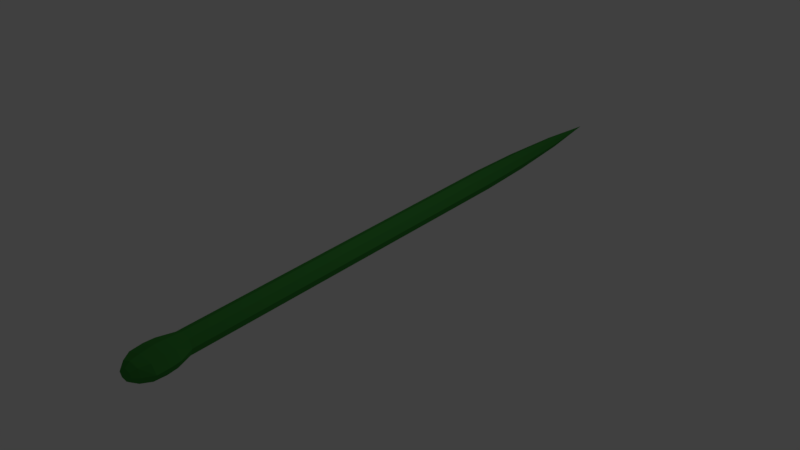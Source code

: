 # Source: snake.blend  (saved by Blender 2.78.0; exported with 4.5.12 LTS)
import bpy
from mathutils import Matrix  # noqa: F401  (used for matrix-valued properties, if any)

bpy.ops.wm.read_factory_settings(use_empty=True)
scene = bpy.context.scene
scene.name = 'Scene'

# ---- collections
col_collection_1 = bpy.data.collections.new('Collection 1'); scene.collection.children.link(col_collection_1)

# ---- materials (node trees are filled in below, after node groups)
mat_material_001 = bpy.data.materials.new('Material.001')
mat_material_001.alpha_threshold = 0.0
mat_material_001.diffuse_color = (0.04759, 0.2738, 0.04538, 1.0)
mat_material_001.specular_color = (0.0, 0.0, 0.0)
mat_material_001.roughness = 0.5

# ---- material node trees

# ---- world
world_world = bpy.data.worlds.new('World'); scene.world = world_world
world_world.color = (0.05088, 0.05088, 0.05088)
world_world.use_sun_shadow = False
world_world.sun_shadow_jitter_overblur = 0.0
world_world.cycles.sampling_method = 'MANUAL'

# ---- lights
light_lamp = bpy.data.lights.new('Lamp', 'POINT')
light_lamp.transmission_factor = 0.0
light_lamp.cutoff_distance = 30.0
light_lamp.energy = 100.0
light_lamp.shadow_buffer_clip_start = 1.001
light_lamp.shadow_soft_size = 0.1
light_lamp.shadow_maximum_resolution = 0.006
light_lamp.use_absolute_resolution = True

# ---- meshes
me_cylinder = bpy.data.meshes.new('Cylinder')
me_cylinder.from_pydata([(-0.2941, 22.62, 0.2941), (1.193e-08, -10.01, 0.8002), (0.5658, -6.873, 0.5658), (0.5658, -10.01, 0.5658), (0.8002, -6.873, -9.129e-07), (0.8002, -10.01, -1.023e-06), (0.5658, -6.873, -0.5658), (0.5658, -10.01, -0.5658), (-5.803e-08, -6.873, -0.8002), (2.536e-07, -10.01, -0.8002), (-0.4159, 22.62, 2.873e-06), (-0.5658, -10.01, -0.5658), (-0.2941, 22.62, -0.2941), (-0.8002, -10.01, -1.31e-06), (-1.134e-07, 22.62, -0.4159), (-0.5658, -10.01, 0.5658), (1.193e-08, -12.9, 0.8002), (0.5658, -12.9, 0.5658), (0.8002, -12.9, -1.412e-06), (0.5658, -12.9, -0.5658), (2.536e-07, -12.9, -0.8002), (-0.5658, -12.9, -0.5658), (-0.8002, -12.9, -1.698e-06), (-0.5658, -12.9, 0.5658), (1.193e-08, -15.28, 0.8002), (0.5658, -15.28, 0.5658), (0.8002, -15.28, -1.732e-06), (0.5658, -15.28, -0.5658), (2.536e-07, -15.28, -0.8002), (-0.5658, -15.28, -0.5658), (-0.8002, -15.28, -2.018e-06), (-0.5658, -15.28, 0.5658), (-6.228e-08, -17.28, 1.334), (0.6553, -17.28, 0.9434), (0.9268, -17.28, -1.975e-06), (0.6553, -17.28, -0.9434), (3.762e-07, -17.28, -1.334), (-0.6553, -17.28, -0.9434), (-0.9268, -17.28, -2.293e-06), (-0.6553, -17.28, 0.9434), (-6.911e-08, -18.23, 1.334), (0.5843, -18.23, 0.9434), (0.8264, -18.23, -2.121e-06), (0.5843, -18.23, -0.9434), (3.782e-07, -18.23, -1.334), (-0.5843, -18.23, -0.9434), (-0.8264, -18.23, -2.401e-06), (-0.5843, -18.23, 0.9434), (1.948e-08, -18.91, 0.8631), (0.5012, -18.91, 0.6103), (0.7089, -18.91, -2.214e-06), (0.5012, -18.91, -0.6103), (2.936e-07, -18.91, -0.8631), (-0.5012, -18.91, -0.6103), (-0.7089, -18.91, -2.462e-06), (-0.5012, -18.91, 0.6103), (8.025e-08, -19.28, 0.5256), (0.3052, -19.28, 0.3717), (0.4317, -19.28, -2.324e-06), (0.3052, -19.28, -0.3717), (2.472e-07, -19.28, -0.5256), (-0.3052, -19.28, -0.3717), (-0.4317, -19.28, -2.476e-06), (-0.3052, -19.28, 0.3717), (1.69e-07, -19.43, -2.447e-06), (0.8929, -16.48, -1.873e-06), (0.6314, -16.48, -0.8963), (-5.908e-08, -16.48, 1.268), (0.6314, -16.48, 0.8963), (-0.6314, -16.48, 0.8963), (-0.6314, -16.48, -0.8963), (-0.8929, -16.48, -2.18e-06), (3.564e-07, -16.48, -1.268), (-2.997e-07, -6.873, 0.8002), (0.2941, 22.62, -0.2941), (0.4159, 22.62, 3.022e-06), (0.2941, 22.62, 0.2941), (-2.39e-07, 22.62, 0.4159), (-0.5658, -6.873, -0.5658), (-0.8002, -6.873, -1.199e-06), (-0.5658, -6.873, 0.5658), (-2.997e-07, -3.087, 0.8002), (0.5658, -3.087, 0.5658), (0.8002, -3.087, -4.043e-07), (0.5658, -3.087, -0.5658), (-5.803e-08, -3.087, -0.8002), (-0.5658, -3.087, -0.5658), (-0.8002, -3.087, -6.905e-07), (-0.5658, -3.087, 0.5658), (-2.997e-07, 0.3857, 0.8002), (0.5658, 0.3857, 0.5658), (0.8002, 0.3857, 6.227e-08), (0.5658, 0.3857, -0.5658), (-5.803e-08, 0.3857, -0.8002), (-0.5658, 0.3857, -0.5658), (-0.8002, 0.3857, -2.239e-07), (-0.5658, 0.3857, 0.5658), (-2.997e-07, 4.271, 0.8002), (0.5658, 4.271, 0.5658), (0.8002, 4.271, 5.843e-07), (0.5658, 4.271, -0.5658), (-5.803e-08, 4.271, -0.8002), (-0.5658, 4.271, -0.5658), (-0.8002, 4.271, 2.981e-07), (-0.5658, 4.271, 0.5658), (-2.997e-07, 8.76, 0.8002), (0.5658, 8.76, 0.5658), (0.8002, 8.76, 1.187e-06), (0.5658, 8.76, -0.5658), (-5.803e-08, 8.76, -0.8002), (-0.5658, 8.76, -0.5658), (-0.8002, 8.76, 9.013e-07), (-0.5658, 8.76, 0.5658), (-2.997e-07, 13.32, 0.8002), (0.5658, 13.32, 0.5658), (0.8002, 13.32, 1.8e-06), (0.5658, 13.32, -0.5658), (-5.803e-08, 13.32, -0.8002), (-0.5658, 13.32, -0.5658), (-0.8002, 13.32, 1.514e-06), (-0.5658, 13.32, 0.5658), (-2.816e-07, 17.69, 0.6875), (0.4861, 17.69, 0.4861), (0.6875, 17.69, 2.379e-06), (0.4861, 17.69, -0.4861), (-7.399e-08, 17.69, -0.6875), (-0.4861, 17.69, -0.4861), (-0.6875, 17.69, 2.133e-06), (-0.4861, 17.69, 0.4861), (-1.789e-07, 26.99, 3.576e-06)], [], [(73, 1, 3, 2), (2, 3, 5, 4), (4, 5, 7, 6), (6, 7, 9, 8), (8, 9, 11, 78), (78, 11, 13, 79), (15, 13, 22, 23), (79, 13, 15, 80), (80, 15, 1, 73), (122, 123, 75, 76), (5, 3, 17, 18), (11, 9, 20, 21), (1, 15, 23, 16), (3, 1, 16, 17), (7, 5, 18, 19), (13, 11, 21, 22), (9, 7, 19, 20), (16, 23, 31, 24), (22, 21, 29, 30), (20, 19, 27, 28), (18, 17, 25, 26), (23, 22, 30, 31), (21, 20, 28, 29), (19, 18, 26, 27), (17, 16, 24, 25), (66, 65, 34, 35), (68, 67, 32, 33), (67, 69, 39, 32), (71, 70, 37, 38), (72, 66, 35, 36), (65, 68, 33, 34), (69, 71, 38, 39), (70, 72, 36, 37), (39, 38, 46, 47), (37, 36, 44, 45), (35, 34, 42, 43), (33, 32, 40, 41), (32, 39, 47, 40), (38, 37, 45, 46), (36, 35, 43, 44), (34, 33, 41, 42), (44, 43, 51, 52), (42, 41, 49, 50), (47, 46, 54, 55), (45, 44, 52, 53), (43, 42, 50, 51), (41, 40, 48, 49), (40, 47, 55, 48), (46, 45, 53, 54), (48, 55, 63, 56), (54, 53, 61, 62), (52, 51, 59, 60), (50, 49, 57, 58), (55, 54, 62, 63), (53, 52, 60, 61), (51, 50, 58, 59), (49, 48, 56, 57), (61, 60, 64), (59, 58, 64), (57, 56, 64), (56, 63, 64), (62, 61, 64), (60, 59, 64), (58, 57, 64), (63, 62, 64), (29, 28, 72, 70), (31, 30, 71, 69), (26, 25, 68, 65), (28, 27, 66, 72), (30, 29, 70, 71), (24, 31, 69, 67), (25, 24, 67, 68), (27, 26, 65, 66), (124, 125, 14, 74), (126, 127, 10, 12), (128, 121, 77, 0), (121, 122, 76, 77), (123, 124, 74, 75), (125, 126, 12, 14), (127, 128, 0, 10), (88, 81, 89, 96), (86, 87, 95, 94), (84, 85, 93, 92), (82, 83, 91, 90), (87, 88, 96, 95), (85, 86, 94, 93), (83, 84, 92, 91), (81, 82, 90, 89), (93, 94, 102, 101), (91, 92, 100, 99), (89, 90, 98, 97), (96, 89, 97, 104), (94, 95, 103, 102), (92, 93, 101, 100), (90, 91, 99, 98), (95, 96, 104, 103), (103, 104, 112, 111), (101, 102, 110, 109), (99, 100, 108, 107), (97, 98, 106, 105), (104, 97, 105, 112), (102, 103, 111, 110), (100, 101, 109, 108), (98, 99, 107, 106), (110, 111, 119, 118), (108, 109, 117, 116), (106, 107, 115, 114), (111, 112, 120, 119), (109, 110, 118, 117), (107, 108, 116, 115), (105, 106, 114, 113), (112, 105, 113, 120), (113, 114, 122, 121), (120, 113, 121, 128), (118, 119, 127, 126), (116, 117, 125, 124), (114, 115, 123, 122), (119, 120, 128, 127), (117, 118, 126, 125), (115, 116, 124, 123), (6, 8, 85, 84), (8, 78, 86, 85), (4, 6, 84, 83), (2, 4, 83, 82), (73, 2, 82, 81), (80, 73, 81, 88), (79, 80, 88, 87), (86, 78, 79, 87), (12, 10, 129), (77, 76, 129), (0, 77, 129), (75, 74, 129), (14, 12, 129), (10, 0, 129), (76, 75, 129), (74, 14, 129)])
me_cylinder.materials.append(mat_material_001)
me_cylinder.use_remesh_preserve_volume = False
me_cylinder.use_remesh_preserve_attributes = False
me_cylinder.use_mirror_vertex_groups = False
me_cylinder.update()
arm_armature = bpy.data.armatures.new('Armature')  # bones are not reproduced

# ---- objects
ob_armature = bpy.data.objects.new('Armature', arm_armature)
ob_cylinder = bpy.data.objects.new('Cylinder', me_cylinder)
ob_lamp = bpy.data.objects.new('Lamp', light_lamp)

# ---- transforms, parenting, visibility, modifiers, constraints
ob_armature.location = (-1.39e-15, -4.534, 0.001617)
ob_armature.show_in_front = True
ob_armature.lineart.crease_threshold = 0.0
ob_cylinder.parent = ob_armature
ob_cylinder.matrix_parent_inverse = Matrix(((1.0, 0.0, 0.0, 1.39e-15), (0.0, 1.0, 0.0, 4.534), (0.0, 0.0, 1.0, -0.001617), (0.0, 0.0, 0.0, 1.0)))
ob_cylinder.location = (0.0, 0.0, 0.0)
ob_cylinder.rotation_euler = (-1.344e-07, -1.571, 0.0)
ob_cylinder.scale = (0.235, 0.235, 0.235)
ob_cylinder.lineart.crease_threshold = 0.0
_vg = ob_cylinder.vertex_groups.new(name='Head')
for _i, _w in zip([0, 10, 12, 14, 74, 75, 76, 77, 121, 122, 123, 124, 125, 126, 127, 128, 129], [1.0, 1.0, 1.0, 1.0, 1.0, 1.0, 1.0, 1.0, 0.9936, 0.994, 0.9941, 0.994, 0.9936, 0.9933, 0.9931, 0.9933, 1.0]): _vg.add([_i], _w, 'REPLACE')
_vg = ob_cylinder.vertex_groups.new(name='Body')
for _i, _w in zip([105, 106, 107, 108, 109, 110, 111, 112, 113, 114, 115, 116, 117, 118, 119, 120], [0.9922, 0.9926, 0.9927, 0.9926, 0.9922, 0.9919, 0.9918, 0.9919, 0.9923, 0.9927, 0.9928, 0.9927, 0.9923, 0.992, 0.9919, 0.992]): _vg.add([_i], _w, 'REPLACE')
_vg = ob_cylinder.vertex_groups.new(name='Bone.002')
for _i, _w in zip([89, 90, 91, 92, 93, 94, 95, 96, 97, 98, 99, 100, 101, 102, 103, 104], [0.9878, 0.9883, 0.9886, 0.9883, 0.9878, 0.9873, 0.9871, 0.9873, 0.9916, 0.992, 0.9921, 0.992, 0.9916, 0.9912, 0.9911, 0.9912]): _vg.add([_i], _w, 'REPLACE')
_vg = ob_cylinder.vertex_groups.new(name='Bone.003')
for _i, _w in zip([2, 4, 6, 8, 73, 78, 79, 80, 81, 82, 83, 84, 85, 86, 87, 88], [0.9861, 0.9865, 0.9862, 0.9856, 0.9855, 0.985, 0.9848, 0.9849, 0.9876, 0.9881, 0.9884, 0.9881, 0.9876, 0.987, 0.9868, 0.987]): _vg.add([_i], _w, 'REPLACE')
_vg = ob_cylinder.vertex_groups.new(name='Bone.004')
for _i, _w in zip([1, 3, 5, 7, 9, 11, 13, 15, 16, 17, 18, 19, 20, 21, 22, 23, 24, 25, 26, 27, 28, 29, 30, 31, 65, 66, 69, 71], [0.9834, 0.9841, 0.9844, 0.984, 0.9833, 0.9826, 0.9824, 0.9827, 0.979, 0.9816, 0.987, 0.9815, 0.979, 0.98, 0.9847, 0.9799, 0.0916, 0.1717, 0.6209, 0.1649, 0.09163, 0.1744, 0.5906, 0.168, 0.05316, 0.002351, 0.004762, 0.05556]): _vg.add([_i], _w, 'REPLACE')
_vg = ob_cylinder.vertex_groups.new(name='Tail')
for _i, _w in zip([24, 25, 26, 27, 28, 29, 30, 31, 32, 33, 34, 35, 36, 37, 38, 39, 40, 41, 42, 43, 44, 45, 46, 47, 48, 49, 50, 51, 52, 53, 54, 55, 56, 57, 58, 59, 60, 61, 62, 63, 64, 65, 66, 67, 68, 69, 70, 71, 72], [0.9084, 0.8283, 0.379, 0.8351, 0.9084, 0.8256, 0.4094, 0.832, 0.994, 0.9938, 0.9907, 0.9929, 0.994, 0.9932, 0.9895, 0.9924, 0.9982, 0.9984, 0.9986, 0.9983, 0.9982, 0.9983, 0.9982, 0.9981, 0.9995, 0.9996, 0.9997, 0.9996, 0.9995, 0.9995, 0.9996, 0.9995, 0.9998, 0.9999, 0.9999, 0.9999, 0.9998, 0.9998, 0.9999, 0.9998, 1.0, 0.9468, 0.9738, 0.9828, 0.9786, 0.9726, 0.9769, 0.9444, 0.9827]): _vg.add([_i], _w, 'REPLACE')
_m = ob_cylinder.modifiers.new('Armature', 'ARMATURE')
_m.object = ob_armature
ob_lamp.location = (4.076, 1.005, 5.904)
ob_lamp.rotation_euler = (0.6503, 0.05522, 1.866)
ob_lamp.lock_rotations_4d = False
ob_lamp.empty_display_type = 'ARROWS'
ob_lamp.color = (0.0, 0.0, 0.0, 0.0)
ob_lamp.lineart.crease_threshold = 0.0

# ---- collection membership
col_collection_1.objects.link(ob_armature)
col_collection_1.objects.link(ob_cylinder)
col_collection_1.objects.link(ob_lamp)

# ---- scene / render settings (as saved in the file)
scene.frame_start = 1; scene.frame_end = 60; scene.frame_set(108)
scene.render.engine = 'CYCLES'
scene.render.resolution_percentage = 50
scene.render.dither_intensity = 0.0
scene.cycles.use_denoising = False
scene.cycles.samples = 128
scene.cycles.sampling_pattern = 'TABULATED_SOBOL'
scene.cycles.light_sampling_threshold = 0.0
scene.cycles.use_adaptive_sampling = False
scene.cycles.use_light_tree = False
scene.cycles.blur_glossy = 0.0
scene.cycles.sample_clamp_indirect = 0.0
scene.view_settings.view_transform = 'Standard'
bpy.context.view_layer.update()

# ---- added for rendering (the .blend has no active camera): camera
cam_auto = bpy.data.cameras.new('AutoCamera')
cam_auto.lens = 50.0
cam_auto.sensor_width = 36.0
cam_auto.clip_end = 1000.0
ob_auto_camera = bpy.data.objects.new('AutoCamera', cam_auto)
scene.collection.objects.link(ob_auto_camera)
ob_auto_camera.location = (10.1173, -11.2525, 8.09376)
ob_auto_camera.rotation_euler = (1.09748, -7.21219e-08, 0.694738)
scene.camera = ob_auto_camera
bpy.context.view_layer.update()
